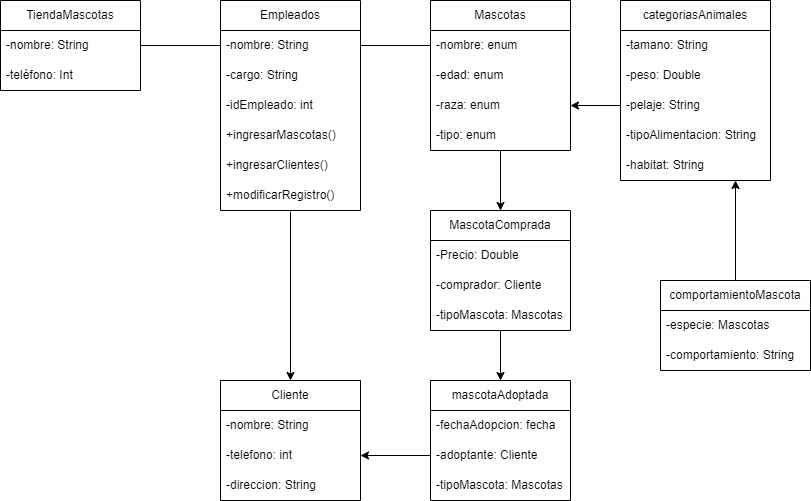

The diagram above was exported from draw.io. Its source (the exported page's mxGraphModel, read from the mxfile embedded in the PNG):
<mxGraphModel dx="716" dy="563" grid="1" gridSize="10" guides="1" tooltips="1" connect="1" arrows="1" fold="1" page="1" pageScale="1" pageWidth="850" pageHeight="1100" math="0" shadow="0">
  <root>
    <mxCell id="0" />
    <mxCell id="1" parent="0" />
    <mxCell id="2" value="TiendaMascotas" style="swimlane;fontStyle=0;childLayout=stackLayout;horizontal=1;startSize=30;horizontalStack=0;resizeParent=1;resizeParentMax=0;resizeLast=0;collapsible=1;marginBottom=0;whiteSpace=wrap;html=1;" parent="1" vertex="1">
      <mxGeometry x="100" y="20" width="140" height="90" as="geometry" />
    </mxCell>
    <mxCell id="3" value="-nombre: String" style="text;strokeColor=none;fillColor=none;align=left;verticalAlign=middle;spacingLeft=4;spacingRight=4;overflow=hidden;points=[[0,0.5],[1,0.5]];portConstraint=eastwest;rotatable=0;whiteSpace=wrap;html=1;" parent="2" vertex="1">
      <mxGeometry y="30" width="140" height="30" as="geometry" />
    </mxCell>
    <mxCell id="4" value="-teléfono: Int" style="text;strokeColor=none;fillColor=none;align=left;verticalAlign=middle;spacingLeft=4;spacingRight=4;overflow=hidden;points=[[0,0.5],[1,0.5]];portConstraint=eastwest;rotatable=0;whiteSpace=wrap;html=1;" parent="2" vertex="1">
      <mxGeometry y="60" width="140" height="30" as="geometry" />
    </mxCell>
    <mxCell id="52" style="edgeStyle=none;html=1;exitX=0.5;exitY=1.04;exitDx=0;exitDy=0;entryX=0.5;entryY=0;entryDx=0;entryDy=0;exitPerimeter=0;" parent="1" source="18" target="26" edge="1">
      <mxGeometry relative="1" as="geometry" />
    </mxCell>
    <mxCell id="6" value="Empleados" style="swimlane;fontStyle=0;childLayout=stackLayout;horizontal=1;startSize=30;horizontalStack=0;resizeParent=1;resizeParentMax=0;resizeLast=0;collapsible=1;marginBottom=0;whiteSpace=wrap;html=1;" parent="1" vertex="1">
      <mxGeometry x="320" y="20" width="140" height="210" as="geometry" />
    </mxCell>
    <mxCell id="7" value="-nombre: String" style="text;strokeColor=none;fillColor=none;align=left;verticalAlign=middle;spacingLeft=4;spacingRight=4;overflow=hidden;points=[[0,0.5],[1,0.5]];portConstraint=eastwest;rotatable=0;whiteSpace=wrap;html=1;" parent="6" vertex="1">
      <mxGeometry y="30" width="140" height="30" as="geometry" />
    </mxCell>
    <mxCell id="8" value="-cargo: String" style="text;strokeColor=none;fillColor=none;align=left;verticalAlign=middle;spacingLeft=4;spacingRight=4;overflow=hidden;points=[[0,0.5],[1,0.5]];portConstraint=eastwest;rotatable=0;whiteSpace=wrap;html=1;" parent="6" vertex="1">
      <mxGeometry y="60" width="140" height="30" as="geometry" />
    </mxCell>
    <mxCell id="9" value="-idEmpleado: int" style="text;strokeColor=none;fillColor=none;align=left;verticalAlign=middle;spacingLeft=4;spacingRight=4;overflow=hidden;points=[[0,0.5],[1,0.5]];portConstraint=eastwest;rotatable=0;whiteSpace=wrap;html=1;" parent="6" vertex="1">
      <mxGeometry y="90" width="140" height="30" as="geometry" />
    </mxCell>
    <mxCell id="14" value="+ingresarMascotas()" style="text;strokeColor=none;fillColor=none;align=left;verticalAlign=middle;spacingLeft=4;spacingRight=4;overflow=hidden;points=[[0,0.5],[1,0.5]];portConstraint=eastwest;rotatable=0;whiteSpace=wrap;html=1;rounded=0;shadow=0;" parent="6" vertex="1">
      <mxGeometry y="120" width="140" height="30" as="geometry" />
    </mxCell>
    <mxCell id="16" value="+ingresarClientes()" style="text;strokeColor=none;fillColor=none;align=left;verticalAlign=middle;spacingLeft=4;spacingRight=4;overflow=hidden;points=[[0,0.5],[1,0.5]];portConstraint=eastwest;rotatable=0;whiteSpace=wrap;html=1;rounded=0;shadow=0;" parent="6" vertex="1">
      <mxGeometry y="150" width="140" height="30" as="geometry" />
    </mxCell>
    <mxCell id="18" value="+modificarRegistro()" style="text;strokeColor=none;fillColor=none;align=left;verticalAlign=middle;spacingLeft=4;spacingRight=4;overflow=hidden;points=[[0,0.5],[1,0.5]];portConstraint=eastwest;rotatable=0;whiteSpace=wrap;html=1;rounded=0;shadow=0;" parent="6" vertex="1">
      <mxGeometry y="180" width="140" height="30" as="geometry" />
    </mxCell>
    <mxCell id="19" value="" style="endArrow=none;html=1;entryX=0;entryY=0.5;entryDx=0;entryDy=0;exitX=1;exitY=0.5;exitDx=0;exitDy=0;" parent="1" source="3" target="7" edge="1">
      <mxGeometry width="50" height="50" relative="1" as="geometry">
        <mxPoint x="240" y="80" as="sourcePoint" />
        <mxPoint x="290" y="30" as="targetPoint" />
        <Array as="points" />
      </mxGeometry>
    </mxCell>
    <mxCell id="65" style="edgeStyle=none;html=1;entryX=0.5;entryY=0;entryDx=0;entryDy=0;" parent="1" target="61" edge="1">
      <mxGeometry relative="1" as="geometry">
        <mxPoint x="600" y="170" as="sourcePoint" />
      </mxGeometry>
    </mxCell>
    <mxCell id="20" value="Mascotas" style="swimlane;fontStyle=0;childLayout=stackLayout;horizontal=1;startSize=30;horizontalStack=0;resizeParent=1;resizeParentMax=0;resizeLast=0;collapsible=1;marginBottom=0;whiteSpace=wrap;html=1;rounded=0;shadow=0;sketch=0;" parent="1" vertex="1">
      <mxGeometry x="530" y="20" width="140" height="150" as="geometry" />
    </mxCell>
    <mxCell id="21" value="-nombre: enum" style="text;strokeColor=none;fillColor=none;align=left;verticalAlign=middle;spacingLeft=4;spacingRight=4;overflow=hidden;points=[[0,0.5],[1,0.5]];portConstraint=eastwest;rotatable=0;whiteSpace=wrap;html=1;rounded=0;shadow=0;sketch=0;" parent="20" vertex="1">
      <mxGeometry y="30" width="140" height="30" as="geometry" />
    </mxCell>
    <mxCell id="22" value="-edad: enum" style="text;strokeColor=none;fillColor=none;align=left;verticalAlign=middle;spacingLeft=4;spacingRight=4;overflow=hidden;points=[[0,0.5],[1,0.5]];portConstraint=eastwest;rotatable=0;whiteSpace=wrap;html=1;rounded=0;shadow=0;sketch=0;" parent="20" vertex="1">
      <mxGeometry y="60" width="140" height="30" as="geometry" />
    </mxCell>
    <mxCell id="23" value="-raza: enum" style="text;strokeColor=none;fillColor=none;align=left;verticalAlign=middle;spacingLeft=4;spacingRight=4;overflow=hidden;points=[[0,0.5],[1,0.5]];portConstraint=eastwest;rotatable=0;whiteSpace=wrap;html=1;rounded=0;shadow=0;sketch=0;" parent="20" vertex="1">
      <mxGeometry y="90" width="140" height="30" as="geometry" />
    </mxCell>
    <mxCell id="24" value="-tipo: enum" style="text;strokeColor=none;fillColor=none;align=left;verticalAlign=middle;spacingLeft=4;spacingRight=4;overflow=hidden;points=[[0,0.5],[1,0.5]];portConstraint=eastwest;rotatable=0;whiteSpace=wrap;html=1;rounded=0;shadow=0;sketch=0;" parent="20" vertex="1">
      <mxGeometry y="120" width="140" height="30" as="geometry" />
    </mxCell>
    <mxCell id="25" value="" style="endArrow=none;html=1;entryX=0;entryY=0.5;entryDx=0;entryDy=0;exitX=1;exitY=0.5;exitDx=0;exitDy=0;" parent="1" source="7" target="21" edge="1">
      <mxGeometry width="50" height="50" relative="1" as="geometry">
        <mxPoint x="460" y="70" as="sourcePoint" />
        <mxPoint x="510" y="20" as="targetPoint" />
      </mxGeometry>
    </mxCell>
    <mxCell id="26" value="Cliente" style="swimlane;fontStyle=0;childLayout=stackLayout;horizontal=1;startSize=30;horizontalStack=0;resizeParent=1;resizeParentMax=0;resizeLast=0;collapsible=1;marginBottom=0;whiteSpace=wrap;html=1;rounded=0;shadow=0;sketch=0;" parent="1" vertex="1">
      <mxGeometry x="320" y="400" width="140" height="120" as="geometry" />
    </mxCell>
    <mxCell id="27" value="-nombre: String" style="text;strokeColor=none;fillColor=none;align=left;verticalAlign=middle;spacingLeft=4;spacingRight=4;overflow=hidden;points=[[0,0.5],[1,0.5]];portConstraint=eastwest;rotatable=0;whiteSpace=wrap;html=1;rounded=0;shadow=0;sketch=0;" parent="26" vertex="1">
      <mxGeometry y="30" width="140" height="30" as="geometry" />
    </mxCell>
    <mxCell id="28" value="-telefono: int" style="text;strokeColor=none;fillColor=none;align=left;verticalAlign=middle;spacingLeft=4;spacingRight=4;overflow=hidden;points=[[0,0.5],[1,0.5]];portConstraint=eastwest;rotatable=0;whiteSpace=wrap;html=1;rounded=0;shadow=0;sketch=0;" parent="26" vertex="1">
      <mxGeometry y="60" width="140" height="30" as="geometry" />
    </mxCell>
    <mxCell id="29" value="-direccion: String&amp;nbsp;" style="text;strokeColor=none;fillColor=none;align=left;verticalAlign=middle;spacingLeft=4;spacingRight=4;overflow=hidden;points=[[0,0.5],[1,0.5]];portConstraint=eastwest;rotatable=0;whiteSpace=wrap;html=1;rounded=0;shadow=0;sketch=0;" parent="26" vertex="1">
      <mxGeometry y="90" width="140" height="30" as="geometry" />
    </mxCell>
    <mxCell id="31" value="mascotaAdoptada" style="swimlane;fontStyle=0;childLayout=stackLayout;horizontal=1;startSize=30;horizontalStack=0;resizeParent=1;resizeParentMax=0;resizeLast=0;collapsible=1;marginBottom=0;whiteSpace=wrap;html=1;rounded=0;shadow=0;sketch=0;" parent="1" vertex="1">
      <mxGeometry x="530" y="400" width="140" height="120" as="geometry" />
    </mxCell>
    <mxCell id="32" value="-fechaAdopcion: fecha" style="text;strokeColor=none;fillColor=none;align=left;verticalAlign=middle;spacingLeft=4;spacingRight=4;overflow=hidden;points=[[0,0.5],[1,0.5]];portConstraint=eastwest;rotatable=0;whiteSpace=wrap;html=1;rounded=0;shadow=0;sketch=0;" parent="31" vertex="1">
      <mxGeometry y="30" width="140" height="30" as="geometry" />
    </mxCell>
    <mxCell id="33" value="-adoptante: Cliente" style="text;strokeColor=none;fillColor=none;align=left;verticalAlign=middle;spacingLeft=4;spacingRight=4;overflow=hidden;points=[[0,0.5],[1,0.5]];portConstraint=eastwest;rotatable=0;whiteSpace=wrap;html=1;rounded=0;shadow=0;sketch=0;" parent="31" vertex="1">
      <mxGeometry y="60" width="140" height="30" as="geometry" />
    </mxCell>
    <mxCell id="48" value="-tipoMascota: Mascotas" style="text;strokeColor=none;fillColor=none;align=left;verticalAlign=middle;spacingLeft=4;spacingRight=4;overflow=hidden;points=[[0,0.5],[1,0.5]];portConstraint=eastwest;rotatable=0;whiteSpace=wrap;html=1;rounded=0;shadow=0;sketch=0;" parent="31" vertex="1">
      <mxGeometry y="90" width="140" height="30" as="geometry" />
    </mxCell>
    <mxCell id="46" value="" style="edgeStyle=none;html=1;entryX=1;entryY=0.5;entryDx=0;entryDy=0;exitX=0;exitY=0.5;exitDx=0;exitDy=0;" parent="1" source="38" target="23" edge="1">
      <mxGeometry relative="1" as="geometry" />
    </mxCell>
    <mxCell id="35" value="categoriasAnimales" style="swimlane;fontStyle=0;childLayout=stackLayout;horizontal=1;startSize=30;horizontalStack=0;resizeParent=1;resizeParentMax=0;resizeLast=0;collapsible=1;marginBottom=0;whiteSpace=wrap;html=1;rounded=0;shadow=0;sketch=0;" parent="1" vertex="1">
      <mxGeometry x="720" y="20" width="150" height="180" as="geometry" />
    </mxCell>
    <mxCell id="36" value="-tamano: String" style="text;strokeColor=none;fillColor=none;align=left;verticalAlign=middle;spacingLeft=4;spacingRight=4;overflow=hidden;points=[[0,0.5],[1,0.5]];portConstraint=eastwest;rotatable=0;whiteSpace=wrap;html=1;rounded=0;shadow=0;sketch=0;" parent="35" vertex="1">
      <mxGeometry y="30" width="150" height="30" as="geometry" />
    </mxCell>
    <mxCell id="37" value="-peso: Double" style="text;strokeColor=none;fillColor=none;align=left;verticalAlign=middle;spacingLeft=4;spacingRight=4;overflow=hidden;points=[[0,0.5],[1,0.5]];portConstraint=eastwest;rotatable=0;whiteSpace=wrap;html=1;rounded=0;shadow=0;sketch=0;" parent="35" vertex="1">
      <mxGeometry y="60" width="150" height="30" as="geometry" />
    </mxCell>
    <mxCell id="38" value="-pelaje: String" style="text;strokeColor=none;fillColor=none;align=left;verticalAlign=middle;spacingLeft=4;spacingRight=4;overflow=hidden;points=[[0,0.5],[1,0.5]];portConstraint=eastwest;rotatable=0;whiteSpace=wrap;html=1;rounded=0;shadow=0;sketch=0;" parent="35" vertex="1">
      <mxGeometry y="90" width="150" height="30" as="geometry" />
    </mxCell>
    <mxCell id="43" value="-tipoAlimentacion: String" style="text;strokeColor=none;fillColor=none;align=left;verticalAlign=middle;spacingLeft=4;spacingRight=4;overflow=hidden;points=[[0,0.5],[1,0.5]];portConstraint=eastwest;rotatable=0;whiteSpace=wrap;html=1;rounded=0;shadow=0;sketch=0;" parent="35" vertex="1">
      <mxGeometry y="120" width="150" height="30" as="geometry" />
    </mxCell>
    <mxCell id="44" value="-habitat: String" style="text;strokeColor=none;fillColor=none;align=left;verticalAlign=middle;spacingLeft=4;spacingRight=4;overflow=hidden;points=[[0,0.5],[1,0.5]];portConstraint=eastwest;rotatable=0;whiteSpace=wrap;html=1;rounded=0;shadow=0;sketch=0;" parent="35" vertex="1">
      <mxGeometry y="150" width="150" height="30" as="geometry" />
    </mxCell>
    <mxCell id="50" value="" style="edgeStyle=none;html=1;entryX=1;entryY=0.5;entryDx=0;entryDy=0;" parent="1" source="33" target="28" edge="1">
      <mxGeometry relative="1" as="geometry" />
    </mxCell>
    <mxCell id="60" style="edgeStyle=none;html=1;exitX=0.5;exitY=0;exitDx=0;exitDy=0;" parent="1" source="53" edge="1">
      <mxGeometry relative="1" as="geometry">
        <mxPoint x="835" y="200" as="targetPoint" />
      </mxGeometry>
    </mxCell>
    <mxCell id="53" value="comportamientoMascota" style="swimlane;fontStyle=0;childLayout=stackLayout;horizontal=1;startSize=30;horizontalStack=0;resizeParent=1;resizeParentMax=0;resizeLast=0;collapsible=1;marginBottom=0;whiteSpace=wrap;html=1;" parent="1" vertex="1">
      <mxGeometry x="760" y="300" width="150" height="90" as="geometry" />
    </mxCell>
    <mxCell id="54" value="-especie: Mascotas" style="text;strokeColor=none;fillColor=none;align=left;verticalAlign=middle;spacingLeft=4;spacingRight=4;overflow=hidden;points=[[0,0.5],[1,0.5]];portConstraint=eastwest;rotatable=0;whiteSpace=wrap;html=1;" parent="53" vertex="1">
      <mxGeometry y="30" width="150" height="30" as="geometry" />
    </mxCell>
    <mxCell id="55" value="-comportamiento: String&amp;nbsp;" style="text;strokeColor=none;fillColor=none;align=left;verticalAlign=middle;spacingLeft=4;spacingRight=4;overflow=hidden;points=[[0,0.5],[1,0.5]];portConstraint=eastwest;rotatable=0;whiteSpace=wrap;html=1;" parent="53" vertex="1">
      <mxGeometry y="60" width="150" height="30" as="geometry" />
    </mxCell>
    <mxCell id="66" style="edgeStyle=none;html=1;entryX=0.5;entryY=0;entryDx=0;entryDy=0;" parent="1" target="31" edge="1">
      <mxGeometry relative="1" as="geometry">
        <mxPoint x="600" y="350" as="sourcePoint" />
      </mxGeometry>
    </mxCell>
    <mxCell id="61" value="MascotaComprada" style="swimlane;fontStyle=0;childLayout=stackLayout;horizontal=1;startSize=30;horizontalStack=0;resizeParent=1;resizeParentMax=0;resizeLast=0;collapsible=1;marginBottom=0;whiteSpace=wrap;html=1;" parent="1" vertex="1">
      <mxGeometry x="530" y="230" width="140" height="120" as="geometry" />
    </mxCell>
    <mxCell id="62" value="-Precio: Double" style="text;strokeColor=none;fillColor=none;align=left;verticalAlign=middle;spacingLeft=4;spacingRight=4;overflow=hidden;points=[[0,0.5],[1,0.5]];portConstraint=eastwest;rotatable=0;whiteSpace=wrap;html=1;" parent="61" vertex="1">
      <mxGeometry y="30" width="140" height="30" as="geometry" />
    </mxCell>
    <mxCell id="63" value="-comprador: Cliente" style="text;strokeColor=none;fillColor=none;align=left;verticalAlign=middle;spacingLeft=4;spacingRight=4;overflow=hidden;points=[[0,0.5],[1,0.5]];portConstraint=eastwest;rotatable=0;whiteSpace=wrap;html=1;" parent="61" vertex="1">
      <mxGeometry y="60" width="140" height="30" as="geometry" />
    </mxCell>
    <mxCell id="64" value="-tipoMascota: Mascotas" style="text;strokeColor=none;fillColor=none;align=left;verticalAlign=middle;spacingLeft=4;spacingRight=4;overflow=hidden;points=[[0,0.5],[1,0.5]];portConstraint=eastwest;rotatable=0;whiteSpace=wrap;html=1;" parent="61" vertex="1">
      <mxGeometry y="90" width="140" height="30" as="geometry" />
    </mxCell>
  </root>
</mxGraphModel>